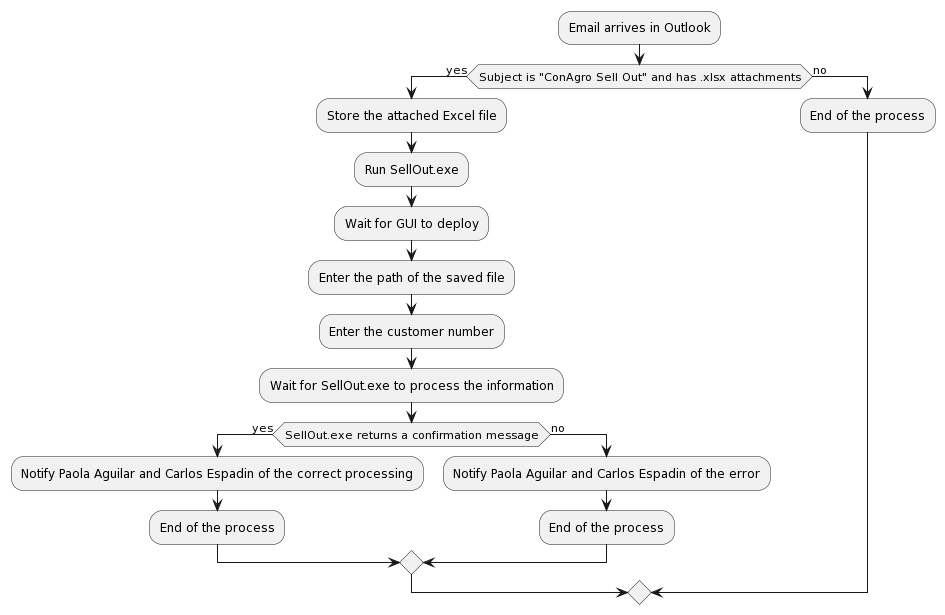

The diagram above was rendered by PlantUML. Its source (embedded in the PNG):
@startuml
:Email arrives in Outlook;
if (Subject is "ConAgro Sell Out" and has .xlsx attachments) then (yes)
    :Store the attached Excel file;
    :Run SellOut.exe;
    :Wait for GUI to deploy;
    :Enter the path of the saved file;
    :Enter the customer number;
    :Wait for SellOut.exe to process the information;
    if (SellOut.exe returns a confirmation message) then (yes)
        :Notify Paola Aguilar and Carlos Espadin of the correct processing;
        :End of the process;
    else (no)
        :Notify Paola Aguilar and Carlos Espadin of the error;
        :End of the process;
    endif
else (no)
    :End of the process;
endif
@enduml